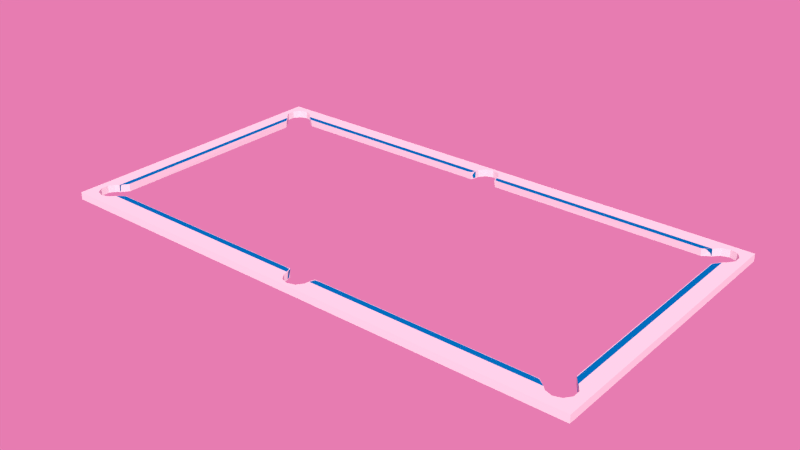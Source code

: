 # Source: tableCusion.blend  (saved by Blender 2.70.0; exported with 4.5.12 LTS)
import bpy
from mathutils import Matrix  # noqa: F401  (used for matrix-valued properties, if any)

bpy.ops.wm.read_factory_settings(use_empty=True)
scene = bpy.context.scene
scene.name = 'Scene'

# ---- collections
col_collection_1 = bpy.data.collections.new('Collection 1'); scene.collection.children.link(col_collection_1)
col_collection_3 = bpy.data.collections.new('Collection 3'); scene.collection.children.link(col_collection_3)

# ---- materials (node trees are filled in below, after node groups)
mat_felt = bpy.data.materials.new('felt')
mat_felt.alpha_threshold = 0.0
mat_felt.roughness = 0.5
mat_felt.line_color = (0.0, 0.0, 0.0, 1.0)

# ---- material node trees
mat_felt.use_nodes = True; mat_felt.node_tree.nodes.clear()
_N = mat_felt.node_tree.nodes; _L = mat_felt.node_tree.links
n0 = _N.new('ShaderNodeOutputMaterial'); n0.name = 'Material Output'; n0.location = (300, 300)
n0.width = 120
n1 = _N.new('ShaderNodeBsdfSheen'); n1.name = 'Velvet BSDF'; n1.location = (100, 300)
n1.width = 150
n1.distribution = 'ASHIKHMIN'
n1.inputs[0].default_value = (0.0, 0.3084, 0.8, 1.0)
n1.inputs[1].default_value = 1.0
_L.new(n1.outputs[0], n0.inputs[0])
n0.is_active_output = True

# ---- world
world_world = bpy.data.worlds.new('World'); scene.world = world_world
world_world.use_nodes = True; world_world.node_tree.nodes.clear()
_N = world_world.node_tree.nodes; _L = world_world.node_tree.links
n0 = _N.new('ShaderNodeOutputWorld'); n0.name = 'World Output'; n0.location = (300, 300)
n0.width = 120
n1 = _N.new('ShaderNodeBackground'); n1.name = 'Background'; n1.location = (10, 300)
n1.width = 150
n2 = _N.new('ShaderNodeTexEnvironment'); n2.name = 'Environment Texture'; n2.location = (-480, 325)
n2.width = 150
n3 = _N.new('ShaderNodeHueSaturation'); n3.name = 'Hue Saturation Value'; n3.location = (-225, 297)
n3.inputs[0].default_value = 0.6
n3.inputs[1].default_value = 0.748
n3.inputs[2].default_value = 0.8
_L.new(n1.outputs[0], n0.inputs[0])
_L.new(n2.outputs[0], n3.inputs[4])
_L.new(n3.outputs[0], n1.inputs[0])
n0.is_active_output = True
world_world.color = (0.05088, 0.05088, 0.05088)
world_world.use_sun_shadow = False
world_world.sun_shadow_jitter_overblur = 0.0
world_world.cycles.sampling_method = 'MANUAL'
world_world.cycles.sample_map_resolution = 256

# ---- meshes
me_plane_001 = bpy.data.meshes.new('Plane.001')
me_plane_001.from_pydata([(1.116, 0.6117, 0.7985), (1.081, 0.5848, 0.798), (1.065, 0.5835, 0.7983), (1.065, 0.6117, 0.7985), (1.065, 0.6117, 0.7664), (1.065, 0.5987, 0.7664), (1.08, 0.5987, 0.7664), (1.116, 0.6117, 0.7664), (1.079, 0.5835, 0.7983), (1.112, 0.6117, 0.7985), (1.112, 0.6117, 0.7664), (1.079, 0.5987, 0.7664), (1.065, 0.6117, 0.7971), (1.065, 0.584, 0.7967), (1.116, 0.6117, 0.7971), (1.081, 0.5849, 0.7967), (1.112, 0.6117, 0.7971), (1.079, 0.584, 0.7967), (1.113, 0.6089, 0.7983), (1.065, 0.609, 0.7985), (1.113, 0.6098, 0.7664), (1.109, 0.609, 0.7985), (1.113, 0.6091, 0.7971), (1.085, 0.5881, 0.7983), (1.065, 0.5875, 0.7985), (1.085, 0.6009, 0.7664), (1.083, 0.5875, 0.7985), (1.085, 0.5883, 0.7967), (0.06476, 0.5875, 0.7985), (0.05812, 0.609, 0.7985), (0.06591, 0.584, 0.7967), (0.05719, 0.6117, 0.7971), (0.06144, 0.5987, 0.7664), (0.05719, 0.6117, 0.7664), (0.05719, 0.6117, 0.7985), (0.06591, 0.5835, 0.7983), (1.167, -5.96e-08, 0.7983), (1.195, -5.96e-08, 0.7985), (1.195, -5.96e-08, 0.7664), (1.182, -5.96e-08, 0.7664), (1.195, -5.96e-08, 0.7971), (1.168, -5.96e-08, 0.7967), (1.193, -5.96e-08, 0.7985), (1.171, -5.96e-08, 0.7985), (1.172, 0.5012, 0.7967), (1.171, 0.4994, 0.7985), (1.184, 0.5012, 0.7664), (1.171, 0.4816, 0.7985), (1.172, 0.5012, 0.7983), (1.193, 0.5294, 0.7971), (1.193, 0.5256, 0.7985), (1.193, 0.5294, 0.7664), (1.193, 0.4816, 0.7985), (1.193, 0.5294, 0.7983), (1.168, 0.4953, 0.7967), (1.195, 0.5281, 0.7971), (1.168, 0.4971, 0.7967), (1.195, 0.5321, 0.7971), (1.168, 0.4816, 0.7967), (1.195, 0.4816, 0.7971), (1.182, 0.4953, 0.7664), (1.195, 0.5281, 0.7664), (1.195, 0.5281, 0.7985), (1.167, 0.4953, 0.7983), (1.195, 0.5321, 0.7664), (1.182, 0.4967, 0.7664), (1.182, 0.4816, 0.7664), (1.195, 0.4816, 0.7664), (1.195, 0.4816, 0.7985), (1.167, 0.4816, 0.7983), (1.168, 0.4971, 0.798), (1.195, 0.5321, 0.7985), (0.05812, 0.609, 0.7967), (0.06476, 0.5875, 0.7967), (0.06061, 0.6011, 0.7664), (0.05812, 0.609, 0.7664), (0.06191, 0.609, 0.7985), (0.06852, 0.5875, 0.7985), (0.06966, 0.5835, 0.7983), (0.06098, 0.6117, 0.7985), (0.06966, 0.584, 0.7967), (0.06522, 0.5987, 0.7664), (0.06098, 0.6117, 0.7664), (0.06098, 0.6117, 0.7971)], [], [(9, 16, 12, 3), (16, 10, 4, 12), (0, 14, 16, 9), (14, 7, 10, 16), (8, 17, 15, 1), (17, 11, 6, 15), (2, 13, 17, 8), (13, 5, 11, 17), (18, 0, 9, 21), (3, 19, 21, 9), (0, 18, 22, 14), (20, 7, 14, 22), (21, 26, 23, 18), (26, 8, 1, 23), (19, 24, 26, 21), (24, 2, 8, 26), (18, 23, 27, 22), (23, 1, 15, 27), (6, 25, 27, 15), (25, 20, 22, 27), (68, 37, 40, 59), (59, 40, 38, 67), (58, 41, 36, 69), (66, 39, 41, 58), (52, 42, 37, 68), (69, 36, 43, 47), (47, 43, 42, 52), (46, 44, 49, 51), (65, 56, 44, 46), (48, 44, 56, 70), (53, 49, 44, 48), (47, 45, 63, 69), (52, 50, 45, 47), (45, 48, 70, 63), (50, 53, 48, 45), (51, 49, 57, 64), (71, 57, 49, 53), (68, 62, 50, 52), (53, 50, 62, 71), (58, 54, 60, 66), (69, 63, 54, 58), (54, 56, 65, 60), (63, 70, 56, 54), (57, 55, 61, 64), (71, 62, 55, 57), (55, 59, 67, 61), (62, 68, 59, 55), (28, 29, 72, 73), (28, 73, 30, 35), (29, 34, 31, 72), (73, 72, 75, 74), (30, 73, 74, 32), (31, 33, 75, 72), (19, 76, 77, 24), (76, 29, 28, 77), (24, 77, 78, 2), (77, 28, 35, 78), (3, 79, 76, 19), (79, 34, 29, 76), (13, 80, 81, 5), (80, 30, 32, 81), (2, 78, 80, 13), (78, 35, 30, 80), (4, 82, 83, 12), (82, 33, 31, 83), (12, 83, 79, 3), (83, 31, 34, 79)])
me_plane_001.polygons.foreach_set('use_smooth', [True] * 67)
me_plane_001.materials.append(mat_felt)
me_plane_001.use_remesh_preserve_volume = False
me_plane_001.use_remesh_preserve_attributes = False
me_plane_001.use_mirror_vertex_groups = False
me_plane_001.update()
me_cube_006 = bpy.data.meshes.new('Cube.006')
me_cube_006.from_pydata([(-1.0, -1.0, 1.0), (-1.0, 1.0, 1.0), (-1.0, 1.0, 0.4742), (-1.0, -1.0, 0.4742), (1.0, -1.0, 1.0), (1.0, -1.0, 0.4742), (-0.9578, -0.9177, 1.0), (-0.9718, -0.8821, 1.0), (-0.9718, -0.8291, 1.0), (-0.9601, -0.7926, 1.0), (-0.9459, -0.7736, 1.0), (-0.9246, -0.7228, 1.0), (-0.9238, 0.7298, 1.0), (-0.9455, 0.7804, 1.0), (-0.9587, 0.8016, 1.0), (-0.9756, 0.8445, 1.0), (-0.9756, 0.8975, 1.0), (-0.9587, 0.9404, 1.0), (-0.9315, 0.9568, 1.0), (-0.9042, 0.9404, 1.0), (-0.8826, 0.8975, 1.0), (-0.8548, 0.8574, 1.0), (-0.05171, 0.8572, 1.0), (-0.04565, 0.8981, 1.0), (-0.04409, 0.9239, 1.0), (-0.02723, 0.9668, 1.0), (4.881e-05, 0.9832, 1.0), (0.02733, 0.9668, 1.0), (0.04419, 0.9239, 1.0), (0.04531, 0.8971, 1.0), (0.05244, 0.8573, 1.0), (0.8546, 0.8571, 1.0), (0.8825, 0.8981, 1.0), (0.9028, 0.9381, 1.0), (0.9301, 0.9545, 1.0), (0.9574, 0.9381, 1.0), (0.9621, 0.9261, 1.0), (1.0, 1.0, 1.0), (1.0, 1.0, 0.4742), (0.9621, 0.9261, 0.4742), (0.9574, 0.9381, 0.4742), (0.9301, 0.9545, 0.4742), (0.9028, 0.9381, 0.4742), (0.8825, 0.8981, 0.4742), (0.8546, 0.8637, 0.4742), (0.05244, 0.8657, 0.4742), (0.04531, 0.8971, 0.4742), (0.04419, 0.9239, 0.4742), (0.02733, 0.9668, 0.4742), (4.881e-05, 0.9832, 0.4742), (-0.02723, 0.9668, 0.4742), (-0.04409, 0.9239, 0.4742), (-0.04565, 0.8981, 0.4742), (-0.05171, 0.864, 0.4742), (-0.8548, 0.8637, 0.4742), (-0.8826, 0.8975, 0.4742), (-0.9042, 0.9404, 0.4742), (-0.9315, 0.9568, 0.4742), (-0.9587, 0.9404, 0.4742), (-0.9756, 0.8975, 0.4742), (-0.9756, 0.8445, 0.4742), (-0.9587, 0.8016, 0.4742), (-0.9461, 0.7793, 0.4742), (-0.925, 0.7252, 0.4742), (-0.9244, -0.7228, 0.4742), (-0.9462, -0.7727, 0.4742), (-0.9599, -0.7923, 0.4742), (-0.9718, -0.8291, 0.4742), (-0.9718, -0.8821, 0.4742), (-0.9578, -0.9177, 0.4742), (0.9743, 0.8952, 1.0), (0.9743, 0.8422, 1.0), (0.9574, 0.7993, 1.0), (0.9449, 0.7801, 1.0), (0.9238, 0.7283, 1.0), (0.9234, -0.7169, 1.0), (0.9478, -0.7741, 1.0), (0.9647, -0.817, 1.0), (0.9647, -0.87, 1.0), (0.9478, -0.9129, 1.0), (0.9206, -0.9292, 1.0), (0.8933, -0.9129, 1.0), (0.8819, -0.8908, 1.0), (0.8554, -0.8514, 1.0), (0.0519, -0.8514, 1.0), (0.04518, -0.89, 1.0), (0.04419, -0.9192, 1.0), (0.02733, -0.9621, 1.0), (4.88e-05, -0.9785, 1.0), (-0.02723, -0.9621, 1.0), (-0.04409, -0.9192, 1.0), (-0.0454, -0.8889, 1.0), (-0.05323, -0.8514, 1.0), (-0.855, -0.8514, 1.0), (-0.8835, -0.8914, 1.0), (-0.9004, -0.9249, 1.0), (-0.9277, -0.9413, 1.0), (-0.955, -0.9249, 1.0), (-0.955, -0.9249, 0.4742), (-0.9277, -0.9413, 0.4742), (-0.9004, -0.9249, 0.4742), (-0.8814, -0.8916, 0.4742), (-0.855, -0.8568, 0.4742), (-0.05037, -0.8618, 0.4742), (-0.04579, -0.8904, 0.4742), (-0.04409, -0.9192, 0.4742), (-0.02723, -0.9621, 0.4742), (4.88e-05, -0.9785, 0.4742), (0.02733, -0.9621, 0.4742), (0.04419, -0.9192, 0.4742), (0.04732, -0.8922, 0.4742), (0.0519, -0.8524, 0.4742), (0.8554, -0.8524, 0.4742), (0.8819, -0.8908, 0.4742), (0.8933, -0.9129, 0.4742), (0.9206, -0.9292, 0.4742), (0.9478, -0.9129, 0.4742), (0.9647, -0.87, 0.4742), (0.9647, -0.817, 0.4742), (0.9478, -0.7741, 0.4742), (0.9232, -0.7169, 0.4742), (0.9221, 0.7283, 0.4742), (0.9449, 0.7801, 0.4742), (0.9574, 0.7993, 0.4742), (0.9743, 0.8422, 0.4742), (0.9743, 0.8952, 0.4742)], [], [(0, 1, 2, 3), (4, 0, 3, 5), (0, 6, 7, 8, 9, 10, 11, 12, 13, 14, 15, 16, 17, 18, 19, 20, 21, 22, 23, 24, 25, 26, 27, 28, 29, 30, 31, 32, 33, 34, 35, 36, 37, 1), (1, 37, 38, 2), (3, 2, 38, 39, 40, 41, 42, 43, 44, 45, 46, 47, 48, 49, 50, 51, 52, 53, 54, 55, 56, 57, 58, 59, 60, 61, 62, 63, 64, 65, 66, 67, 68, 69), (37, 4, 5, 38), (0, 4, 37, 36, 70, 71, 72, 73, 74, 75, 76, 77, 78, 79, 80, 81, 82, 83, 84, 85, 86, 87, 88, 89, 90, 91, 92, 93, 94, 95, 96, 97, 6), (3, 69, 98, 99, 100, 101, 102, 103, 104, 105, 106, 107, 108, 109, 110, 111, 112, 113, 114, 115, 116, 117, 118, 119, 120, 121, 122, 123, 124, 125, 39, 38, 5), (64, 63, 12, 11), (13, 12, 63, 62), (62, 61, 14, 13), (61, 60, 15, 14), (60, 59, 16, 15), (59, 58, 17, 16), (58, 57, 18, 17), (57, 56, 19, 18), (56, 55, 20, 19), (55, 54, 21, 20), (54, 53, 22, 21), (23, 22, 53, 52), (52, 51, 24, 23), (51, 50, 25, 24), (50, 49, 26, 25), (49, 48, 27, 26), (48, 47, 28, 27), (47, 46, 29, 28), (46, 45, 30, 29), (31, 30, 45, 44), (32, 31, 44, 43), (43, 42, 33, 32), (42, 41, 34, 33), (41, 40, 35, 34), (70, 36, 35, 40, 39, 125), (125, 124, 71, 70), (124, 123, 72, 71), (123, 122, 73, 72), (122, 121, 74, 73), (121, 120, 75, 74), (76, 75, 120, 119), (119, 118, 77, 76), (118, 117, 78, 77), (117, 116, 79, 78), (116, 115, 80, 79), (115, 114, 81, 80), (114, 113, 82, 81), (113, 112, 83, 82), (112, 111, 84, 83), (85, 84, 111, 110), (110, 109, 86, 85), (109, 108, 87, 86), (108, 107, 88, 87), (107, 106, 89, 88), (106, 105, 90, 89), (105, 104, 91, 90), (104, 103, 92, 91), (93, 92, 103, 102), (65, 64, 11, 10), (66, 65, 10, 9), (67, 66, 9, 8), (68, 67, 8, 7), (98, 69, 68, 7, 6, 97), (99, 98, 97, 96), (100, 99, 96, 95), (101, 100, 95, 94), (94, 93, 102, 101)])
me_cube_006.use_remesh_preserve_volume = False
me_cube_006.use_remesh_preserve_attributes = False
me_cube_006.use_mirror_vertex_groups = False
me_cube_006.update()

# ---- objects
ob_tablecushion = bpy.data.objects.new('tableCushion', me_plane_001)
ob_ucx_tablecushion = bpy.data.objects.new('UCX_tableCushion', me_cube_006)

# ---- transforms, parenting, visibility, modifiers, constraints
ob_tablecushion.location = (0.0, 0.0, 0.0)
ob_tablecushion.lineart.crease_threshold = 0.0
_m = ob_tablecushion.modifiers.new('Mirror', 'MIRROR')
_m.use_axis = (True, True, False)
_m.use_clip = True
_m = ob_tablecushion.modifiers.new('Subsurf', 'SUBSURF')
_m.uv_smooth = 'PRESERVE_CORNERS'
_m.quality = 2
_m.levels = 2
_m.show_only_control_edges = False
ob_ucx_tablecushion.location = (0.0001817, -0.002264, 0.7315)
ob_ucx_tablecushion.scale = (1.263, 0.6835, 0.06683)
ob_ucx_tablecushion.lineart.crease_threshold = 0.0

# ---- collection membership
col_collection_1.objects.link(ob_tablecushion)
col_collection_3.objects.link(ob_ucx_tablecushion)

# ---- scene / render settings (as saved in the file)
scene.frame_start = 1; scene.frame_end = 1; scene.frame_set(2)
scene.render.engine = 'CYCLES'
scene.render.image_settings.color_mode = 'RGB'
scene.render.image_settings.compression = 90
scene.render.dither_intensity = 0.0
scene.render.bake_margin = 2
scene.render.bake_bias = 0.0
scene.cycles.use_denoising = False
scene.cycles.samples = 50
scene.cycles.sampling_pattern = 'TABULATED_SOBOL'
scene.cycles.light_sampling_threshold = 0.0
scene.cycles.use_adaptive_sampling = False
scene.cycles.use_light_tree = False
scene.cycles.caustics_reflective = False
scene.cycles.caustics_refractive = False
scene.cycles.blur_glossy = 0.0
scene.cycles.max_bounces = 11
scene.cycles.volume_bounces = 1
scene.cycles.pixel_filter_type = 'GAUSSIAN'
scene.cycles.sample_clamp_indirect = 0.0
scene.view_settings.view_transform = 'Standard'
bpy.context.view_layer.update()

# ---- added for rendering (the .blend has no active camera and no usable light): camera, sun
cam_auto = bpy.data.cameras.new('AutoCamera')
cam_auto.lens = 50.0
cam_auto.sensor_width = 36.0
cam_auto.clip_end = 1000.0
ob_auto_camera = bpy.data.objects.new('AutoCamera', cam_auto)
scene.collection.objects.link(ob_auto_camera)
ob_auto_camera.location = (2.658, -3.19164, 2.90713)
ob_auto_camera.rotation_euler = (1.09748, -7.21219e-08, 0.694738)
scene.camera = ob_auto_camera
light_auto_sun = bpy.data.lights.new('AutoSun', 'SUN')
light_auto_sun.energy = 3.0
light_auto_sun.angle = 0.0523599
ob_auto_sun = bpy.data.objects.new('AutoSun', light_auto_sun)
scene.collection.objects.link(ob_auto_sun)
ob_auto_sun.rotation_euler = (0.872665, 0.174533, 0.523599)
bpy.context.view_layer.update()
